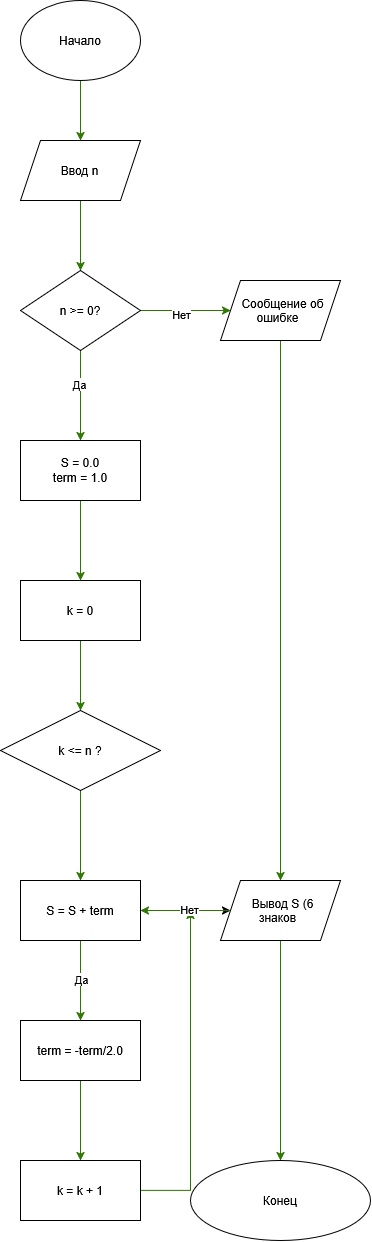

The diagram above was exported from draw.io. Its source (the exported page's mxGraphModel, read from the mxfile embedded in the PNG):
<mxGraphModel dx="2049" dy="1128" grid="1" gridSize="10" guides="1" tooltips="1" connect="1" arrows="1" fold="1" page="1" pageScale="1" pageWidth="827" pageHeight="1169" math="0" shadow="0">
  <root>
    <mxCell id="0" />
    <mxCell id="1" parent="0" />
    <mxCell id="3Ekh65aeXwZp4NpRjnrk-3" edge="1" parent="1" source="3Ekh65aeXwZp4NpRjnrk-1" style="edgeStyle=orthogonalEdgeStyle;rounded=0;orthogonalLoop=1;jettySize=auto;html=1;fillColor=#60a917;strokeColor=#2D7600;" target="3Ekh65aeXwZp4NpRjnrk-2" value="">
      <mxGeometry relative="1" as="geometry" />
    </mxCell>
    <mxCell id="3Ekh65aeXwZp4NpRjnrk-1" parent="1" style="ellipse;whiteSpace=wrap;html=1;shapeInside=1;" value="Начало" vertex="1">
      <mxGeometry height="80" width="120" x="340" y="30" as="geometry" />
    </mxCell>
    <mxCell id="3Ekh65aeXwZp4NpRjnrk-5" edge="1" parent="1" source="3Ekh65aeXwZp4NpRjnrk-2" style="edgeStyle=orthogonalEdgeStyle;rounded=0;orthogonalLoop=1;jettySize=auto;html=1;fillColor=#60a917;strokeColor=#2D7600;" target="3Ekh65aeXwZp4NpRjnrk-4" value="">
      <mxGeometry relative="1" as="geometry" />
    </mxCell>
    <mxCell id="3Ekh65aeXwZp4NpRjnrk-2" parent="1" style="shape=parallelogram;perimeter=parallelogramPerimeter;whiteSpace=wrap;html=1;shapeInside=1;fixedSize=1;" value="Ввод n" vertex="1">
      <mxGeometry height="60" width="120" x="340" y="170" as="geometry" />
    </mxCell>
    <mxCell id="3Ekh65aeXwZp4NpRjnrk-7" edge="1" parent="1" source="3Ekh65aeXwZp4NpRjnrk-4" style="edgeStyle=orthogonalEdgeStyle;rounded=0;orthogonalLoop=1;jettySize=auto;html=1;fillColor=#60a917;strokeColor=#2D7600;" target="3Ekh65aeXwZp4NpRjnrk-6" value="">
      <mxGeometry relative="1" as="geometry" />
    </mxCell>
    <mxCell id="3Ekh65aeXwZp4NpRjnrk-30" connectable="0" parent="3Ekh65aeXwZp4NpRjnrk-7" style="edgeLabel;html=1;align=center;verticalAlign=middle;resizable=0;points=[];" value="Нет" vertex="1">
      <mxGeometry relative="1" x="-0.1197" y="-3" as="geometry">
        <mxPoint as="offset" />
      </mxGeometry>
    </mxCell>
    <mxCell id="3Ekh65aeXwZp4NpRjnrk-9" edge="1" parent="1" source="3Ekh65aeXwZp4NpRjnrk-4" style="edgeStyle=orthogonalEdgeStyle;rounded=0;orthogonalLoop=1;jettySize=auto;html=1;fillColor=#60a917;strokeColor=#2D7600;" target="3Ekh65aeXwZp4NpRjnrk-8" value="">
      <mxGeometry relative="1" as="geometry" />
    </mxCell>
    <mxCell id="3Ekh65aeXwZp4NpRjnrk-29" connectable="0" parent="3Ekh65aeXwZp4NpRjnrk-9" style="edgeLabel;html=1;align=center;verticalAlign=middle;resizable=0;points=[];" value="Да" vertex="1">
      <mxGeometry relative="1" x="-0.2738" y="-2" as="geometry">
        <mxPoint as="offset" />
      </mxGeometry>
    </mxCell>
    <mxCell id="3Ekh65aeXwZp4NpRjnrk-4" parent="1" style="rhombus;whiteSpace=wrap;html=1;shapeInside=1;" value="n &amp;gt;= 0?" vertex="1">
      <mxGeometry height="80" width="120" x="340" y="300" as="geometry" />
    </mxCell>
    <mxCell id="3Ekh65aeXwZp4NpRjnrk-26" edge="1" parent="1" source="3Ekh65aeXwZp4NpRjnrk-6" style="edgeStyle=orthogonalEdgeStyle;rounded=0;orthogonalLoop=1;jettySize=auto;html=1;entryX=0.5;entryY=0;entryDx=0;entryDy=0;fillColor=#60a917;strokeColor=#2D7600;" target="3Ekh65aeXwZp4NpRjnrk-20">
      <mxGeometry relative="1" as="geometry" />
    </mxCell>
    <mxCell id="3Ekh65aeXwZp4NpRjnrk-6" parent="1" style="shape=parallelogram;perimeter=parallelogramPerimeter;whiteSpace=wrap;html=1;shapeInside=1;fixedSize=1;" value="Сообщение об ошибке" vertex="1">
      <mxGeometry height="60" width="120" x="540" y="310" as="geometry" />
    </mxCell>
    <mxCell id="3Ekh65aeXwZp4NpRjnrk-11" edge="1" parent="1" source="3Ekh65aeXwZp4NpRjnrk-8" style="edgeStyle=orthogonalEdgeStyle;rounded=0;orthogonalLoop=1;jettySize=auto;html=1;fillColor=#60a917;strokeColor=#2D7600;" target="3Ekh65aeXwZp4NpRjnrk-10" value="">
      <mxGeometry relative="1" as="geometry" />
    </mxCell>
    <mxCell id="3Ekh65aeXwZp4NpRjnrk-8" parent="1" style="whiteSpace=wrap;html=1;" value="&lt;div&gt;S = 0.0&lt;/div&gt;&lt;div&gt;term = 1.0&lt;/div&gt;" vertex="1">
      <mxGeometry height="60" width="120" x="340" y="470" as="geometry" />
    </mxCell>
    <mxCell id="3Ekh65aeXwZp4NpRjnrk-13" edge="1" parent="1" source="3Ekh65aeXwZp4NpRjnrk-10" style="edgeStyle=orthogonalEdgeStyle;rounded=0;orthogonalLoop=1;jettySize=auto;html=1;fillColor=#60a917;strokeColor=#2D7600;" target="3Ekh65aeXwZp4NpRjnrk-12" value="">
      <mxGeometry relative="1" as="geometry" />
    </mxCell>
    <mxCell id="3Ekh65aeXwZp4NpRjnrk-10" parent="1" style="whiteSpace=wrap;html=1;" value="k = 0" vertex="1">
      <mxGeometry height="60" width="120" x="340" y="610" as="geometry" />
    </mxCell>
    <mxCell id="3Ekh65aeXwZp4NpRjnrk-15" edge="1" parent="1" source="3Ekh65aeXwZp4NpRjnrk-12" style="edgeStyle=orthogonalEdgeStyle;rounded=0;orthogonalLoop=1;jettySize=auto;html=1;fillColor=#60a917;strokeColor=#2D7600;" target="3Ekh65aeXwZp4NpRjnrk-14" value="">
      <mxGeometry relative="1" as="geometry" />
    </mxCell>
    <mxCell id="3Ekh65aeXwZp4NpRjnrk-12" parent="1" style="rhombus;whiteSpace=wrap;html=1;shapeInside=1;" value="k &amp;lt;= n ?" vertex="1">
      <mxGeometry height="80" width="160" x="320" y="740" as="geometry" />
    </mxCell>
    <mxCell id="3Ekh65aeXwZp4NpRjnrk-17" edge="1" parent="1" source="3Ekh65aeXwZp4NpRjnrk-14" style="edgeStyle=orthogonalEdgeStyle;rounded=0;orthogonalLoop=1;jettySize=auto;html=1;fillColor=#60a917;strokeColor=#2D7600;" target="3Ekh65aeXwZp4NpRjnrk-16" value="">
      <mxGeometry relative="1" as="geometry" />
    </mxCell>
    <mxCell id="3Ekh65aeXwZp4NpRjnrk-25" connectable="0" parent="3Ekh65aeXwZp4NpRjnrk-17" style="edgeLabel;html=1;align=center;verticalAlign=middle;resizable=0;points=[];" value="Да" vertex="1">
      <mxGeometry relative="1" x="-0.0605" as="geometry">
        <mxPoint as="offset" />
      </mxGeometry>
    </mxCell>
    <mxCell id="3Ekh65aeXwZp4NpRjnrk-21" edge="1" parent="1" source="3Ekh65aeXwZp4NpRjnrk-14" style="edgeStyle=orthogonalEdgeStyle;rounded=0;orthogonalLoop=1;jettySize=auto;html=1;" target="3Ekh65aeXwZp4NpRjnrk-20" value="">
      <mxGeometry relative="1" as="geometry" />
    </mxCell>
    <mxCell id="3Ekh65aeXwZp4NpRjnrk-14" parent="1" style="whiteSpace=wrap;html=1;" value="S = S + term" vertex="1">
      <mxGeometry height="60" width="120" x="340" y="910" as="geometry" />
    </mxCell>
    <mxCell id="3Ekh65aeXwZp4NpRjnrk-19" edge="1" parent="1" source="3Ekh65aeXwZp4NpRjnrk-16" style="edgeStyle=orthogonalEdgeStyle;rounded=0;orthogonalLoop=1;jettySize=auto;html=1;fillColor=#60a917;strokeColor=#2D7600;" target="3Ekh65aeXwZp4NpRjnrk-18" value="">
      <mxGeometry relative="1" as="geometry" />
    </mxCell>
    <mxCell id="3Ekh65aeXwZp4NpRjnrk-16" parent="1" style="whiteSpace=wrap;html=1;" value="term = -term/2.0" vertex="1">
      <mxGeometry height="60" width="120" x="340" y="1050" as="geometry" />
    </mxCell>
    <mxCell id="3Ekh65aeXwZp4NpRjnrk-31" edge="1" parent="1" source="3Ekh65aeXwZp4NpRjnrk-18" style="edgeStyle=orthogonalEdgeStyle;rounded=0;orthogonalLoop=1;jettySize=auto;html=1;fillColor=#60a917;strokeColor=#2D7600;">
      <mxGeometry relative="1" as="geometry">
        <mxPoint x="510" y="940" as="targetPoint" />
      </mxGeometry>
    </mxCell>
    <mxCell id="3Ekh65aeXwZp4NpRjnrk-18" parent="1" style="whiteSpace=wrap;html=1;" value="k = k + 1" vertex="1">
      <mxGeometry height="60" width="120" x="340" y="1190" as="geometry" />
    </mxCell>
    <mxCell id="3Ekh65aeXwZp4NpRjnrk-22" edge="1" parent="1" source="3Ekh65aeXwZp4NpRjnrk-20" style="edgeStyle=orthogonalEdgeStyle;rounded=0;orthogonalLoop=1;jettySize=auto;html=1;entryX=1;entryY=0.5;entryDx=0;entryDy=0;fillColor=#60a917;strokeColor=#2D7600;" target="3Ekh65aeXwZp4NpRjnrk-14">
      <mxGeometry relative="1" as="geometry" />
    </mxCell>
    <mxCell id="3Ekh65aeXwZp4NpRjnrk-23" connectable="0" parent="3Ekh65aeXwZp4NpRjnrk-22" style="edgeLabel;html=1;align=center;verticalAlign=middle;resizable=0;points=[];" value="Нет" vertex="1">
      <mxGeometry relative="1" x="-0.0677" y="-2" as="geometry">
        <mxPoint as="offset" />
      </mxGeometry>
    </mxCell>
    <mxCell id="3Ekh65aeXwZp4NpRjnrk-28" edge="1" parent="1" source="3Ekh65aeXwZp4NpRjnrk-20" style="edgeStyle=orthogonalEdgeStyle;rounded=0;orthogonalLoop=1;jettySize=auto;html=1;fillColor=#60a917;strokeColor=#2D7600;" target="3Ekh65aeXwZp4NpRjnrk-27">
      <mxGeometry relative="1" as="geometry" />
    </mxCell>
    <mxCell id="3Ekh65aeXwZp4NpRjnrk-20" parent="1" style="shape=parallelogram;perimeter=parallelogramPerimeter;whiteSpace=wrap;html=1;shapeInside=1;fixedSize=1;" value="Вывод S&amp;nbsp;(6 знаков&lt;br&gt;&lt;div&gt;&lt;br/&gt;&lt;/div&gt;" vertex="1">
      <mxGeometry height="60" width="120" x="540" y="910" as="geometry" />
    </mxCell>
    <mxCell id="3Ekh65aeXwZp4NpRjnrk-27" parent="1" style="ellipse;whiteSpace=wrap;html=1;shapeInside=1;" value="Конец" vertex="1">
      <mxGeometry height="80" width="180" x="510" y="1190" as="geometry" />
    </mxCell>
  </root>
</mxGraphModel>